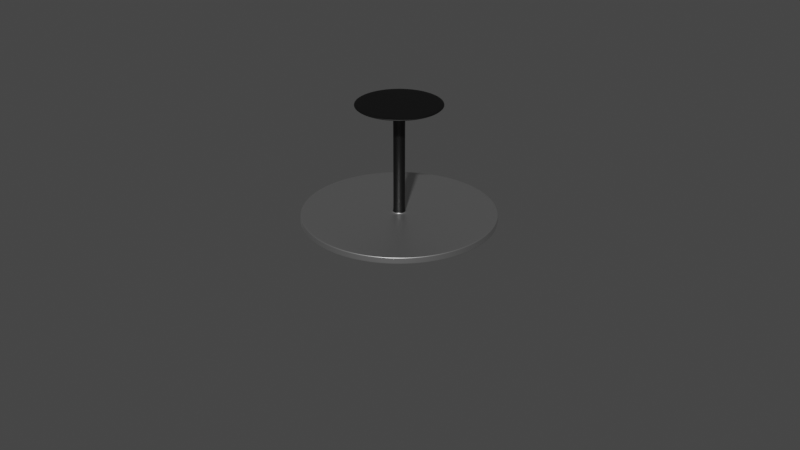 # Source: trophy_table.blend  (saved by Blender 2.80.75; exported with 4.5.12 LTS)
import bpy
from mathutils import Matrix  # noqa: F401  (used for matrix-valued properties, if any)

bpy.ops.wm.read_factory_settings(use_empty=True)
scene = bpy.context.scene
scene.name = 'Scene'

# ---- collections
col_collection = bpy.data.collections.new('Collection'); scene.collection.children.link(col_collection)

# ---- materials (node trees are filled in below, after node groups)
mat_metal = bpy.data.materials.new('metal')
mat_metal.use_transparent_shadow = False
mat_material_002 = bpy.data.materials.new('Material.002')
mat_material_002.use_transparent_shadow = False

# ---- material node trees
mat_metal.use_nodes = True; mat_metal.node_tree.nodes.clear()
_N = mat_metal.node_tree.nodes; _L = mat_metal.node_tree.links
n0 = _N.new('ShaderNodeOutputMaterial'); n0.name = 'Material Output'; n0.location = (300, 300)
n1 = _N.new('ShaderNodeBsdfPrincipled'); n1.name = 'Principled BSDF'; n1.location = (10, 300)
n1.distribution = 'GGX'
n1.subsurface_method = 'BURLEY'
n1.inputs[0].default_value = (0.5514, 0.5514, 0.5514, 1.0)
n1.inputs[1].default_value = 0.9364
n1.inputs[2].default_value = 0.4091
n1.inputs[3].default_value = 1.45
n1.inputs[27].default_value = (0.0, 0.0, 0.0, 1.0)
n1.inputs[28].default_value = 1.0
_L.new(n1.outputs[0], n0.inputs[0])
n0.is_active_output = True
mat_material_002.use_nodes = True; mat_material_002.node_tree.nodes.clear()
_N = mat_material_002.node_tree.nodes; _L = mat_material_002.node_tree.links
n0 = _N.new('ShaderNodeOutputMaterial'); n0.name = 'Material Output'; n0.location = (300, 300)
n1 = _N.new('ShaderNodeBsdfPrincipled'); n1.name = 'Principled BSDF'; n1.location = (10, 300)
n1.distribution = 'GGX'
n1.subsurface_method = 'BURLEY'
n1.inputs[0].default_value = (0.0, 0.0, 0.0, 1.0)
n1.inputs[3].default_value = 1.45
n1.inputs[27].default_value = (0.0, 0.0, 0.0, 1.0)
n1.inputs[28].default_value = 1.0
_L.new(n1.outputs[0], n0.inputs[0])
n0.is_active_output = True

# ---- world
world_world = bpy.data.worlds.new('World'); scene.world = world_world
world_world.use_nodes = True; world_world.node_tree.nodes.clear()
_N = world_world.node_tree.nodes; _L = world_world.node_tree.links
n0 = _N.new('ShaderNodeOutputWorld'); n0.name = 'World Output'; n0.location = (300, 300)
n1 = _N.new('ShaderNodeBackground'); n1.name = 'Background'; n1.location = (10, 300)
n1.inputs[0].default_value = (0.05088, 0.05088, 0.05088, 1.0)
_L.new(n1.outputs[0], n0.inputs[0])
n0.is_active_output = True
world_world.color = (0.05088, 0.05088, 0.05088)
world_world.use_sun_shadow = False
world_world.sun_shadow_jitter_overblur = 0.0

# ---- cameras
cam_camera = bpy.data.cameras.new('Camera')
cam_camera.clip_end = 100.0
cam_camera.ortho_scale = 7.314

# ---- meshes
me_circle = bpy.data.meshes.new('Circle')
me_circle.from_pydata([(6.501e-09, 0.983, 0.0), (-0.1918, 0.9641, 0.0), (-0.3762, 0.9082, 0.0), (-0.5461, 0.8173, 0.0), (-0.6951, 0.6951, 0.0), (-0.8173, 0.5461, 0.0), (-0.9082, 0.3762, 0.0), (-0.9641, 0.1918, 0.0), (-0.983, 7.288e-08, 0.0), (-0.9641, -0.1918, 0.0), (-0.9082, -0.3762, 0.0), (-0.8173, -0.5461, 0.0), (-0.6951, -0.6951, 0.0), (-0.5461, -0.8173, 0.0), (-0.3762, -0.9082, 0.0), (-0.1918, -0.9641, 0.0), (3.206e-07, -0.983, 0.0), (0.1918, -0.9641, 0.0), (0.3762, -0.9082, 0.0), (0.5461, -0.8173, 0.0), (0.6951, -0.6951, 0.0), (0.8173, -0.5461, 0.0), (0.9082, -0.3762, 0.0), (0.9641, -0.1918, 0.0), (0.983, 9.5e-07, 0.0), (0.9641, 0.1918, 0.0), (0.9081, 0.3762, 0.0), (0.8173, 0.5461, 0.0), (0.6951, 0.6951, 0.0), (0.5461, 0.8173, 0.0), (0.3762, 0.9082, 0.0), (0.1918, 0.9641, 0.0), (1.412e-07, 0.05872, 0.06756), (-0.01146, 0.05759, 0.06756), (-0.02247, 0.05425, 0.06756), (-0.03262, 0.04883, 0.06756), (-0.04152, 0.04152, 0.06756), (-0.04883, 0.03262, 0.06756), (-0.05425, 0.02247, 0.06756), (-0.05759, 0.01146, 0.06756), (-0.05872, -1.879e-08, 0.06756), (-0.05759, -0.01146, 0.06756), (-0.05425, -0.02247, 0.06756), (-0.04883, -0.03262, 0.06756), (-0.04152, -0.04152, 0.06756), (-0.03262, -0.04883, 0.06756), (-0.02247, -0.05425, 0.06756), (-0.01146, -0.05759, 0.06756), (-1.475e-09, -0.05872, 0.06756), (0.01146, -0.05759, 0.06756), (0.02247, -0.05425, 0.06756), (0.03262, -0.04883, 0.06756), (0.04152, -0.04152, 0.06756), (0.04883, -0.03262, 0.06756), (0.05425, -0.02247, 0.06756), (0.05759, -0.01146, 0.06756), (0.05872, 8.603e-08, 0.06756), (0.05759, 0.01146, 0.06756), (0.05425, 0.02247, 0.06756), (0.04883, 0.03262, 0.06756), (0.04152, 0.04152, 0.06756), (0.03262, 0.04883, 0.06756), (0.02247, 0.05425, 0.06756), (0.01146, 0.05759, 0.06756), (0.9808, -0.1951, 0.06084), (0.9239, -0.3827, 0.06084), (-0.9239, -0.3827, 0.06084), (-0.9808, -0.1951, 0.06084), (1.0, 9.656e-07, 0.06084), (-0.8315, -0.5556, 0.06084), (0.9808, 0.1951, 0.06084), (-0.7071, -0.7071, 0.06084), (0.9239, 0.3827, 0.06084), (-0.5556, -0.8315, 0.06084), (0.8315, 0.5556, 0.06084), (-0.3827, -0.9239, 0.06084), (-0.1951, 0.9808, 0.06084), (0.0, 1.0, 0.06084), (0.7071, 0.7071, 0.06084), (-0.1951, -0.9808, 0.06084), (-0.3827, 0.9239, 0.06084), (0.5556, 0.8315, 0.06084), (3.258e-07, -1.0, 0.06084), (-0.5556, 0.8315, 0.06084), (0.3827, 0.9239, 0.06084), (0.1951, -0.9808, 0.06084), (-0.7071, 0.7071, 0.06084), (0.1951, 0.9808, 0.06084), (0.3827, -0.9239, 0.06084), (-0.8315, 0.5556, 0.06084), (0.5556, -0.8315, 0.06084), (-0.9239, 0.3827, 0.06084), (0.7071, -0.7071, 0.06084), (-0.9808, 0.1951, 0.06084), (0.8315, -0.5556, 0.06084), (-1.0, 7.55e-08, 0.06084), (0.9239, -0.3827, 0.006387), (-0.9808, -0.1951, 0.006387), (0.0, 1.0, 0.006387), (0.9808, -0.1951, 0.006387), (-0.9239, -0.3827, 0.006387), (1.0, 9.656e-07, 0.006387), (-0.8315, -0.5556, 0.006387), (0.9808, 0.1951, 0.006387), (-0.7071, -0.7071, 0.006387), (0.9239, 0.3827, 0.006387), (-0.5556, -0.8315, 0.006387), (0.8315, 0.5556, 0.006387), (-0.3827, -0.9239, 0.006387), (-0.1951, 0.9808, 0.006387), (0.7071, 0.7071, 0.006387), (-0.1951, -0.9808, 0.006387), (-0.3827, 0.9239, 0.006387), (0.5556, 0.8315, 0.006387), (3.258e-07, -1.0, 0.006387), (-0.5556, 0.8315, 0.006387), (0.3827, 0.9239, 0.006387), (0.1951, -0.9808, 0.006387), (-0.7071, 0.7071, 0.006387), (0.1951, 0.9808, 0.006387), (0.3827, -0.9239, 0.006387), (-0.8315, 0.5556, 0.006387), (0.5556, -0.8315, 0.006387), (-0.9239, 0.3827, 0.006387), (0.7071, -0.7071, 0.006387), (-0.9808, 0.1951, 0.006387), (0.8315, -0.5556, 0.006387), (-1.0, 7.55e-08, 0.006387), (-0.1951, 0.9808, 0.06756), (0.0, 1.0, 0.06756), (-0.3827, 0.9239, 0.06756), (-0.5556, 0.8315, 0.06756), (-0.7071, 0.7071, 0.06756), (-0.8315, 0.5556, 0.06756), (-0.9239, 0.3827, 0.06756), (-0.9808, 0.1951, 0.06756), (-1.0, 7.55e-08, 0.06756), (-0.9808, -0.1951, 0.06756), (-0.9239, -0.3827, 0.06756), (-0.8315, -0.5556, 0.06756), (-0.7071, -0.7071, 0.06756), (-0.5556, -0.8315, 0.06756), (-0.3827, -0.9239, 0.06756), (-0.1951, -0.9808, 0.06756), (3.258e-07, -1.0, 0.06756), (0.1951, -0.9808, 0.06756), (0.3827, -0.9239, 0.06756), (0.5556, -0.8315, 0.06756), (0.7071, -0.7071, 0.06756), (0.8315, -0.5556, 0.06756), (0.9239, -0.3827, 0.06756), (0.9808, -0.1951, 0.06756), (1.0, 9.656e-07, 0.06756), (0.9808, 0.1951, 0.06756), (0.9239, 0.3827, 0.06756), (0.8315, 0.5556, 0.06756), (0.7071, 0.7071, 0.06756), (0.5556, 0.8315, 0.06756), (0.3827, 0.9239, 0.06756), (0.1951, 0.9808, 0.06756), (-0.1951, 0.9808, 0.0), (0.0, 1.0, 0.0), (-0.3827, 0.9239, 0.0), (-0.5556, 0.8315, 0.0), (-0.7071, 0.7071, 0.0), (-0.8315, 0.5556, 0.0), (-0.9239, 0.3827, 0.0), (-0.9808, 0.1951, 0.0), (-1.0, 7.55e-08, 0.0), (-0.9808, -0.1951, 0.0), (-0.9239, -0.3827, 0.0), (-0.8315, -0.5556, 0.0), (-0.7071, -0.7071, 0.0), (-0.5556, -0.8315, 0.0), (-0.3827, -0.9239, 0.0), (-0.1951, -0.9808, 0.0), (3.258e-07, -1.0, 0.0), (0.1951, -0.9808, 0.0), (0.3827, -0.9239, 0.0), (0.5556, -0.8315, 0.0), (0.7071, -0.7071, 0.0), (0.8315, -0.5556, 0.0), (0.9239, -0.3827, 0.0), (0.9808, -0.1951, 0.0), (1.0, 9.656e-07, 0.0), (0.9808, 0.1951, 0.0), (0.9239, 0.3827, 0.0), (0.8315, 0.5556, 0.0), (0.7071, 0.7071, 0.0), (0.5556, 0.8315, 0.0), (0.3827, 0.9239, 0.0), (0.1951, 0.9808, 0.0), (-0.1905, 0.9579, 0.06756), (8.921e-09, 0.9766, 0.06756), (-0.3737, 0.9023, 0.06756), (-0.5426, 0.812, 0.06756), (-0.6906, 0.6906, 0.06756), (-0.812, 0.5426, 0.06756), (-0.9023, 0.3737, 0.06756), (-0.9579, 0.1905, 0.06756), (-0.9766, 7.191e-08, 0.06756), (-0.9579, -0.1905, 0.06756), (-0.9023, -0.3737, 0.06756), (-0.812, -0.5426, 0.06756), (-0.6906, -0.6906, 0.06756), (-0.5426, -0.812, 0.06756), (-0.3737, -0.9023, 0.06756), (-0.1905, -0.9579, 0.06756), (3.187e-07, -0.9766, 0.06756), (0.1905, -0.9579, 0.06756), (0.3737, -0.9023, 0.06756), (0.5426, -0.812, 0.06756), (0.6906, -0.6906, 0.06756), (0.812, -0.5426, 0.06756), (0.9023, -0.3737, 0.06756), (0.9579, -0.1905, 0.06756), (0.9766, 9.441e-07, 0.06756), (0.9579, 0.1905, 0.06756), (0.9023, 0.3737, 0.06756), (0.812, 0.5426, 0.06756), (0.6906, 0.6906, 0.06756), (0.5426, 0.812, 0.06756), (0.3737, 0.9023, 0.06756), (0.1905, 0.9579, 0.06756), (8.116e-08, 0.05872, 1.195), (-0.01146, 0.05759, 1.195), (-0.02247, 0.05425, 1.195), (-0.03262, 0.04883, 1.195), (-0.04152, 0.04152, 1.195), (-0.04883, 0.03262, 1.195), (-0.05425, 0.02247, 1.195), (-0.05759, 0.01146, 1.195), (-0.05872, -1.879e-08, 1.195), (-0.05759, -0.01146, 1.195), (-0.05425, -0.02247, 1.195), (-0.04883, -0.03262, 1.195), (-0.04152, -0.04152, 1.195), (-0.03262, -0.04883, 1.195), (-0.02247, -0.05425, 1.195), (-0.01146, -0.05759, 1.195), (-6.149e-08, -0.05872, 1.195), (0.01146, -0.05759, 1.195), (0.02247, -0.05425, 1.195), (0.03262, -0.04883, 1.195), (0.04152, -0.04152, 1.195), (0.04883, -0.03262, 1.195), (0.05425, -0.02247, 1.195), (0.05759, -0.01146, 1.195), (0.05872, 8.603e-08, 1.195), (0.05759, 0.01146, 1.195), (0.05425, 0.02247, 1.195), (0.04883, 0.03262, 1.195), (0.04152, 0.04152, 1.195), (0.03262, 0.04883, 1.195), (0.02247, 0.05425, 1.195), (0.01146, 0.05759, 1.195), (0.05425, 0.02247, 0.1315), (0.05759, 0.01146, 0.1315), (-0.03262, -0.04883, 0.1315), (-0.04152, -0.04152, 0.1315), (0.04883, 0.03262, 0.1315), (-0.02247, -0.05425, 0.1315), (-0.01146, 0.05759, 0.1315), (1.378e-07, 0.05872, 0.1315), (0.04152, 0.04152, 0.1315), (-0.01146, -0.05759, 0.1315), (-0.02247, 0.05425, 0.1315), (0.03262, 0.04883, 0.1315), (-4.878e-09, -0.05872, 0.1315), (-0.03262, 0.04883, 0.1315), (0.02247, 0.05425, 0.1315), (0.01146, -0.05759, 0.1315), (-0.04152, 0.04152, 0.1315), (0.01146, 0.05759, 0.1315), (0.02247, -0.05425, 0.1315), (-0.04883, 0.03262, 0.1315), (0.03262, -0.04883, 0.1315), (-0.05425, 0.02247, 0.1315), (0.04152, -0.04152, 0.1315), (-0.05759, 0.01146, 0.1315), (0.04883, -0.03262, 0.1315), (-0.05872, -1.879e-08, 0.1315), (0.05425, -0.02247, 0.1315), (-0.05759, -0.01146, 0.1315), (0.05759, -0.01146, 0.1315), (-0.05425, -0.02247, 0.1315), (0.05872, 8.603e-08, 0.1315), (-0.04883, -0.03262, 0.1315), (-0.01789, 0.08994, 0.06756), (1.283e-07, 0.0917, 0.06756), (-0.03509, 0.08472, 0.06756), (-0.05095, 0.07625, 0.06756), (-0.06484, 0.06484, 0.06756), (-0.07625, 0.05095, 0.06756), (-0.08472, 0.03509, 0.06756), (-0.08994, 0.01789, 0.06756), (-0.0917, -1.348e-08, 0.06756), (-0.08994, -0.01789, 0.06756), (-0.08472, -0.03509, 0.06756), (-0.07625, -0.05095, 0.06756), (-0.06484, -0.06484, 0.06756), (-0.05095, -0.07625, 0.06756), (-0.03509, -0.08472, 0.06756), (-0.01789, -0.08994, 0.06756), (8.524e-09, -0.0917, 0.06756), (0.01789, -0.08994, 0.06756), (0.03509, -0.08472, 0.06756), (0.05095, -0.07625, 0.06756), (0.06484, -0.06484, 0.06756), (0.07625, -0.05095, 0.06756), (0.08472, -0.03509, 0.06756), (0.08994, -0.01789, 0.06756), (0.0917, 1.168e-07, 0.06756), (0.08994, 0.01789, 0.06756), (0.08472, 0.03509, 0.06756), (0.07625, 0.05095, 0.06756), (0.06484, 0.06484, 0.06756), (0.05095, 0.07625, 0.06756), (0.03509, 0.08472, 0.06756), (0.01789, 0.08994, 0.06756), (1.211e-06, 0.441, 1.195), (-0.08604, 0.4326, 1.195), (-0.1688, 0.4075, 1.195), (-0.245, 0.3667, 1.195), (-0.3119, 0.3119, 1.195), (-0.3667, 0.245, 1.195), (-0.4075, 0.1688, 1.195), (-0.4326, 0.08604, 1.195), (-0.441, -3.135e-07, 1.195), (-0.4326, -0.08604, 1.195), (-0.4075, -0.1688, 1.195), (-0.3667, -0.245, 1.195), (-0.3119, -0.3119, 1.195), (-0.245, -0.3667, 1.195), (-0.1688, -0.4075, 1.195), (-0.08604, -0.4326, 1.195), (1.398e-07, -0.441, 1.195), (0.08604, -0.4326, 1.195), (0.1688, -0.4075, 1.195), (0.245, -0.3667, 1.195), (0.3119, -0.3119, 1.195), (0.3667, -0.245, 1.195), (0.4075, -0.1688, 1.195), (0.4326, -0.08604, 1.195), (0.441, 4.738e-07, 1.195), (0.4326, 0.08604, 1.195), (0.4075, 0.1688, 1.195), (0.3667, 0.245, 1.195), (0.3119, 0.3119, 1.195), (0.245, 0.3667, 1.195), (0.1688, 0.4075, 1.195), (0.08604, 0.4326, 1.195), (0.05425, 0.02247, 1.083), (-0.03262, -0.04883, 1.083), (0.04883, 0.03262, 1.083), (-0.02247, -0.05425, 1.083), (-0.01146, 0.05759, 1.083), (0.04152, 0.04152, 1.083), (-0.01146, -0.05759, 1.083), (-0.02247, 0.05425, 1.083), (0.03262, 0.04883, 1.083), (-5.556e-08, -0.05872, 1.083), (-0.03262, 0.04883, 1.083), (0.02247, 0.05425, 1.083), (0.01146, -0.05759, 1.083), (-0.04152, 0.04152, 1.083), (0.01146, 0.05759, 1.083), (0.02247, -0.05425, 1.083), (-0.04883, 0.03262, 1.083), (0.03262, -0.04883, 1.083), (-0.05425, 0.02247, 1.083), (0.04152, -0.04152, 1.083), (-0.05759, 0.01146, 1.083), (0.04883, -0.03262, 1.083), (-0.05872, -1.879e-08, 1.083), (0.05425, -0.02247, 1.083), (-0.05759, -0.01146, 1.083), (0.05759, -0.01146, 1.083), (-0.05425, -0.02247, 1.083), (0.05872, 8.603e-08, 1.083), (-0.04883, -0.03262, 1.083), (0.05759, 0.01146, 1.083), (-0.04152, -0.04152, 1.083), (8.708e-08, 0.05872, 1.083), (1.276e-06, 0.4178, 1.222), (-0.0815, 0.4097, 1.222), (-0.1599, 0.386, 1.222), (-0.2321, 0.3474, 1.222), (-0.2954, 0.2954, 1.222), (-0.3474, 0.2321, 1.222), (-0.386, 0.1599, 1.222), (-0.4097, 0.0815, 1.222), (-0.4178, -2.781e-07, 1.222), (-0.4097, -0.0815, 1.222), (-0.386, -0.1599, 1.222), (-0.3474, -0.2321, 1.222), (-0.2954, -0.2954, 1.222), (-0.2321, -0.3474, 1.222), (-0.1599, -0.386, 1.222), (-0.0815, -0.4097, 1.222), (7.14e-08, -0.4178, 1.222), (0.0815, -0.4097, 1.222), (0.1599, -0.386, 1.222), (0.2321, -0.3474, 1.222), (0.2954, -0.2954, 1.222), (0.3474, -0.2321, 1.222), (0.386, -0.1599, 1.222), (0.4097, -0.0815, 1.222), (0.4178, 4.049e-07, 1.222), (0.4097, 0.0815, 1.222), (0.386, 0.1599, 1.222), (0.3474, 0.2321, 1.222), (0.2954, 0.2954, 1.222), (0.2321, 0.3474, 1.222), (0.1599, 0.386, 1.222), (0.0815, 0.4097, 1.222), (-0.08604, 0.4326, 1.222), (1.212e-06, 0.441, 1.222), (-0.1688, 0.4075, 1.222), (-0.245, 0.3667, 1.222), (-0.3119, 0.3119, 1.222), (-0.3667, 0.245, 1.222), (-0.4075, 0.1688, 1.222), (-0.4326, 0.08604, 1.222), (-0.441, -3.135e-07, 1.222), (-0.4326, -0.08604, 1.222), (-0.4075, -0.1688, 1.222), (-0.3667, -0.245, 1.222), (-0.3119, -0.3119, 1.222), (-0.245, -0.3667, 1.222), (-0.1688, -0.4075, 1.222), (-0.08604, -0.4326, 1.222), (1.408e-07, -0.441, 1.222), (0.08604, -0.4326, 1.222), (0.1688, -0.4075, 1.222), (0.245, -0.3667, 1.222), (0.3119, -0.3119, 1.222), (0.3667, -0.245, 1.222), (0.4075, -0.1688, 1.222), (0.4326, -0.08604, 1.222), (0.441, 4.738e-07, 1.222), (0.4326, 0.08604, 1.222), (0.4075, 0.1688, 1.222), (0.3667, 0.245, 1.222), (0.3119, 0.3119, 1.222), (0.245, 0.3667, 1.222), (0.1688, 0.4075, 1.222), (0.08604, 0.4326, 1.222)], [], [(1, 0, 31, 30, 29, 28, 27, 26, 25, 24, 23, 22, 21, 20, 19, 18, 17, 16, 15, 14, 13, 12, 11, 10, 9, 8, 7, 6, 5, 4, 3, 2), (381, 352, 250, 249), (65, 64, 151, 150), (67, 66, 138, 137), (64, 68, 152, 151), (66, 69, 139, 138), (68, 70, 153, 152), (69, 71, 140, 139), (70, 72, 154, 153), (71, 73, 141, 140), (72, 74, 155, 154), (73, 75, 142, 141), (77, 76, 128, 129), (74, 78, 156, 155), (75, 79, 143, 142), (76, 80, 130, 128), (78, 81, 157, 156), (79, 82, 144, 143), (80, 83, 131, 130), (81, 84, 158, 157), (82, 85, 145, 144), (83, 86, 132, 131), (84, 87, 159, 158), (85, 88, 146, 145), (86, 89, 133, 132), (87, 77, 129, 159), (88, 90, 147, 146), (89, 91, 134, 133), (90, 92, 148, 147), (91, 93, 135, 134), (92, 94, 149, 148), (93, 95, 136, 135), (94, 65, 150, 149), (95, 67, 137, 136), (127, 97, 67, 95), (126, 96, 65, 94), (125, 127, 95, 93), (124, 126, 94, 92), (123, 125, 93, 91), (122, 124, 92, 90), (121, 123, 91, 89), (120, 122, 90, 88), (119, 98, 77, 87), (118, 121, 89, 86), (117, 120, 88, 85), (116, 119, 87, 84), (115, 118, 86, 83), (114, 117, 85, 82), (113, 116, 84, 81), (112, 115, 83, 80), (111, 114, 82, 79), (110, 113, 81, 78), (109, 112, 80, 76), (108, 111, 79, 75), (107, 110, 78, 74), (98, 109, 76, 77), (106, 108, 75, 73), (105, 107, 74, 72), (104, 106, 73, 71), (103, 105, 72, 70), (102, 104, 71, 69), (101, 103, 70, 68), (100, 102, 69, 66), (99, 101, 68, 64), (97, 100, 66, 67), (96, 99, 64, 65), (182, 183, 99, 96), (169, 170, 100, 97), (183, 184, 101, 99), (170, 171, 102, 100), (184, 185, 103, 101), (171, 172, 104, 102), (185, 186, 105, 103), (172, 173, 106, 104), (186, 187, 107, 105), (173, 174, 108, 106), (161, 160, 109, 98), (187, 188, 110, 107), (174, 175, 111, 108), (160, 162, 112, 109), (188, 189, 113, 110), (175, 176, 114, 111), (162, 163, 115, 112), (189, 190, 116, 113), (176, 177, 117, 114), (163, 164, 118, 115), (190, 191, 119, 116), (177, 178, 120, 117), (164, 165, 121, 118), (191, 161, 98, 119), (178, 179, 122, 120), (165, 166, 123, 121), (179, 180, 124, 122), (166, 167, 125, 123), (180, 181, 126, 124), (167, 168, 127, 125), (181, 182, 96, 126), (168, 169, 97, 127), (192, 193, 129, 128), (194, 192, 128, 130), (195, 194, 130, 131), (196, 195, 131, 132), (197, 196, 132, 133), (198, 197, 133, 134), (199, 198, 134, 135), (200, 199, 135, 136), (201, 200, 136, 137), (202, 201, 137, 138), (203, 202, 138, 139), (204, 203, 139, 140), (205, 204, 140, 141), (206, 205, 141, 142), (207, 206, 142, 143), (208, 207, 143, 144), (209, 208, 144, 145), (210, 209, 145, 146), (211, 210, 146, 147), (212, 211, 147, 148), (213, 212, 148, 149), (214, 213, 149, 150), (215, 214, 150, 151), (216, 215, 151, 152), (217, 216, 152, 153), (218, 217, 153, 154), (219, 218, 154, 155), (220, 219, 155, 156), (221, 220, 156, 157), (222, 221, 157, 158), (223, 222, 158, 159), (193, 223, 159, 129), (0, 1, 160, 161), (1, 2, 162, 160), (2, 3, 163, 162), (3, 4, 164, 163), (4, 5, 165, 164), (5, 6, 166, 165), (6, 7, 167, 166), (7, 8, 168, 167), (8, 9, 169, 168), (9, 10, 170, 169), (10, 11, 171, 170), (11, 12, 172, 171), (12, 13, 173, 172), (13, 14, 174, 173), (14, 15, 175, 174), (15, 16, 176, 175), (16, 17, 177, 176), (17, 18, 178, 177), (18, 19, 179, 178), (19, 20, 180, 179), (20, 21, 181, 180), (21, 22, 182, 181), (22, 23, 183, 182), (23, 24, 184, 183), (24, 25, 185, 184), (25, 26, 186, 185), (26, 27, 187, 186), (27, 28, 188, 187), (28, 29, 189, 188), (29, 30, 190, 189), (30, 31, 191, 190), (31, 0, 161, 191), (288, 289, 193, 192), (290, 288, 192, 194), (291, 290, 194, 195), (292, 291, 195, 196), (293, 292, 196, 197), (294, 293, 197, 198), (295, 294, 198, 199), (296, 295, 199, 200), (297, 296, 200, 201), (298, 297, 201, 202), (299, 298, 202, 203), (300, 299, 203, 204), (301, 300, 204, 205), (302, 301, 205, 206), (303, 302, 206, 207), (304, 303, 207, 208), (305, 304, 208, 209), (306, 305, 209, 210), (307, 306, 210, 211), (308, 307, 211, 212), (309, 308, 212, 213), (310, 309, 213, 214), (311, 310, 214, 215), (312, 311, 215, 216), (313, 312, 216, 217), (314, 313, 217, 218), (315, 314, 218, 219), (316, 315, 219, 220), (317, 316, 220, 221), (318, 317, 221, 222), (319, 318, 222, 223), (289, 319, 223, 193), (250, 251, 347, 346), (382, 353, 237, 236), (352, 354, 251, 250), (353, 355, 238, 237), (383, 356, 225, 224), (354, 357, 252, 251), (355, 358, 239, 238), (356, 359, 226, 225), (357, 360, 253, 252), (358, 361, 240, 239), (359, 362, 227, 226), (360, 363, 254, 253), (361, 364, 241, 240), (362, 365, 228, 227), (363, 366, 255, 254), (364, 367, 242, 241), (365, 368, 229, 228), (366, 383, 224, 255), (367, 369, 243, 242), (368, 370, 230, 229), (369, 371, 244, 243), (370, 372, 231, 230), (371, 373, 245, 244), (372, 374, 232, 231), (373, 375, 246, 245), (374, 376, 233, 232), (375, 377, 247, 246), (376, 378, 234, 233), (377, 379, 248, 247), (378, 380, 235, 234), (379, 381, 249, 248), (380, 382, 236, 235), (43, 44, 259, 287), (56, 57, 257, 286), (42, 43, 287, 285), (55, 56, 286, 284), (41, 42, 285, 283), (54, 55, 284, 282), (40, 41, 283, 281), (53, 54, 282, 280), (39, 40, 281, 279), (52, 53, 280, 278), (38, 39, 279, 277), (51, 52, 278, 276), (37, 38, 277, 275), (50, 51, 276, 274), (63, 32, 263, 273), (36, 37, 275, 272), (49, 50, 274, 271), (62, 63, 273, 270), (35, 36, 272, 269), (48, 49, 271, 268), (61, 62, 270, 267), (34, 35, 269, 266), (47, 48, 268, 265), (60, 61, 267, 264), (33, 34, 266, 262), (46, 47, 265, 261), (59, 60, 264, 260), (32, 33, 262, 263), (45, 46, 261, 258), (58, 59, 260, 256), (44, 45, 258, 259), (57, 58, 256, 257), (32, 63, 319, 289), (63, 62, 318, 319), (62, 61, 317, 318), (61, 60, 316, 317), (60, 59, 315, 316), (59, 58, 314, 315), (58, 57, 313, 314), (57, 56, 312, 313), (56, 55, 311, 312), (55, 54, 310, 311), (54, 53, 309, 310), (53, 52, 308, 309), (52, 51, 307, 308), (51, 50, 306, 307), (50, 49, 305, 306), (49, 48, 304, 305), (48, 47, 303, 304), (47, 46, 302, 303), (46, 45, 301, 302), (45, 44, 300, 301), (44, 43, 299, 300), (43, 42, 298, 299), (42, 41, 297, 298), (41, 40, 296, 297), (40, 39, 295, 296), (39, 38, 294, 295), (38, 37, 293, 294), (37, 36, 292, 293), (36, 35, 291, 292), (35, 34, 290, 291), (34, 33, 288, 290), (33, 32, 289, 288), (335, 336, 432, 431), (237, 238, 334, 333), (224, 225, 321, 320), (251, 252, 348, 347), (238, 239, 335, 334), (225, 226, 322, 321), (252, 253, 349, 348), (239, 240, 336, 335), (226, 227, 323, 322), (253, 254, 350, 349), (240, 241, 337, 336), (227, 228, 324, 323), (254, 255, 351, 350), (241, 242, 338, 337), (228, 229, 325, 324), (255, 224, 320, 351), (242, 243, 339, 338), (229, 230, 326, 325), (243, 244, 340, 339), (230, 231, 327, 326), (244, 245, 341, 340), (231, 232, 328, 327), (245, 246, 342, 341), (232, 233, 329, 328), (246, 247, 343, 342), (233, 234, 330, 329), (247, 248, 344, 343), (234, 235, 331, 330), (248, 249, 345, 344), (235, 236, 332, 331), (249, 250, 346, 345), (236, 237, 333, 332), (287, 259, 382, 380), (286, 257, 381, 379), (285, 287, 380, 378), (284, 286, 379, 377), (283, 285, 378, 376), (282, 284, 377, 375), (281, 283, 376, 374), (280, 282, 375, 373), (279, 281, 374, 372), (278, 280, 373, 371), (277, 279, 372, 370), (276, 278, 371, 369), (275, 277, 370, 368), (274, 276, 369, 367), (273, 263, 383, 366), (272, 275, 368, 365), (271, 274, 367, 364), (270, 273, 366, 363), (269, 272, 365, 362), (268, 271, 364, 361), (267, 270, 363, 360), (266, 269, 362, 359), (265, 268, 361, 358), (264, 267, 360, 357), (262, 266, 359, 356), (261, 265, 358, 355), (260, 264, 357, 354), (263, 262, 356, 383), (258, 261, 355, 353), (256, 260, 354, 352), (259, 258, 353, 382), (257, 256, 352, 381), (385, 386, 387, 388, 389, 390, 391, 392, 393, 394, 395, 396, 397, 398, 399, 400, 401, 402, 403, 404, 405, 406, 407, 408, 409, 410, 411, 412, 413, 414, 415, 384), (322, 323, 419, 418), (349, 350, 446, 445), (336, 337, 433, 432), (323, 324, 420, 419), (350, 351, 447, 446), (337, 338, 434, 433), (324, 325, 421, 420), (351, 320, 417, 447), (338, 339, 435, 434), (325, 326, 422, 421), (339, 340, 436, 435), (326, 327, 423, 422), (340, 341, 437, 436), (327, 328, 424, 423), (341, 342, 438, 437), (328, 329, 425, 424), (342, 343, 439, 438), (329, 330, 426, 425), (343, 344, 440, 439), (330, 331, 427, 426), (344, 345, 441, 440), (331, 332, 428, 427), (345, 346, 442, 441), (332, 333, 429, 428), (346, 347, 443, 442), (333, 334, 430, 429), (320, 321, 416, 417), (347, 348, 444, 443), (334, 335, 431, 430), (321, 322, 418, 416), (348, 349, 445, 444), (385, 384, 417, 416), (386, 385, 416, 418), (387, 386, 418, 419), (388, 387, 419, 420), (389, 388, 420, 421), (390, 389, 421, 422), (391, 390, 422, 423), (392, 391, 423, 424), (393, 392, 424, 425), (394, 393, 425, 426), (395, 394, 426, 427), (396, 395, 427, 428), (397, 396, 428, 429), (398, 397, 429, 430), (399, 398, 430, 431), (400, 399, 431, 432), (401, 400, 432, 433), (402, 401, 433, 434), (403, 402, 434, 435), (404, 403, 435, 436), (405, 404, 436, 437), (406, 405, 437, 438), (407, 406, 438, 439), (408, 407, 439, 440), (409, 408, 440, 441), (410, 409, 441, 442), (411, 410, 442, 443), (412, 411, 443, 444), (413, 412, 444, 445), (414, 413, 445, 446), (415, 414, 446, 447), (384, 415, 447, 417)])
me_circle.polygons.foreach_set('use_smooth', [True] * 418)
me_circle.polygons.foreach_set('material_index', [0, 1, 0, 0, 0, 0, 0, 0, 0, 0, 0, 0, 0, 0, 0, 0, 0, 0, 0, 0, 0, 0, 0, 0, 0, 0, 0, 0, 0, 0, 0, 0, 0, 0, 0, 0, 0, 0, 0, 0, 0, 0, 0, 0, 0, 0, 0, 0, 0, 0, 0, 0, 0, 0, 0, 0, 0, 0, 0, 0, 0, 0, 0, 0, 0, 0, 0, 0, 0, 0, 0, 0, 0, 0, 0, 0, 0, 0, 0, 0, 0, 0, 0, 0, 0, 0, 0, 0, 0, 0, 0, 0, 0, 0, 0, 0, 0, 0, 0, 0, 0, 0, 0, 0, 0, 0, 0, 0, 0, 0, 0, 0, 0, 0, 0, 0, 0, 0, 0, 0, 0, 0, 0, 0, 0, 0, 0, 0, 0, 0, 0, 0, 0, 0, 0, 0, 0, 0, 0, 0, 0, 0, 0, 0, 0, 0, 0, 0, 0, 0, 0, 0, 0, 0, 0, 0, 0, 0, 0, 0, 0, 0, 0, 0, 0, 0, 0, 0, 0, 0, 0, 0, 0, 0, 0, 0, 0, 0, 0, 0, 0, 0, 0, 0, 0, 0, 0, 0, 0, 0, 0, 0, 0, 0, 1, 1, 1, 1, 1, 1, 1, 1, 1, 1, 1, 1, 1, 1, 1, 1, 1, 1, 1, 1, 1, 1, 1, 1, 1, 1, 1, 1, 1, 1, 1, 1, 1, 1, 1, 1, 1, 1, 1, 1, 1, 1, 1, 1, 1, 1, 1, 1, 1, 1, 1, 1, 1, 1, 1, 1, 1, 1, 1, 1, 1, 1, 1, 1, 0, 0, 0, 0, 0, 0, 0, 0, 0, 0, 0, 0, 0, 0, 0, 0, 0, 0, 0, 0, 0, 0, 0, 0, 0, 0, 0, 0, 0, 0, 0, 0, 1, 1, 1, 1, 1, 1, 1, 1, 1, 1, 1, 1, 1, 1, 1, 1, 1, 1, 1, 1, 1, 1, 1, 1, 1, 1, 1, 1, 1, 1, 1, 1, 1, 1, 1, 1, 1, 1, 1, 1, 1, 1, 1, 1, 1, 1, 1, 1, 1, 1, 1, 1, 1, 1, 1, 1, 1, 1, 1, 1, 1, 1, 1, 1, 1, 1, 1, 1, 1, 1, 1, 1, 1, 1, 1, 1, 1, 1, 1, 1, 1, 1, 1, 1, 1, 1, 1, 1, 1, 1, 1, 1, 1, 1, 1, 1, 1, 1, 1, 1, 1, 1, 1, 1, 1, 1, 1, 1, 1, 1, 1, 1, 1, 1, 1, 1, 1, 1, 1, 1, 1, 1, 1, 1, 1, 1, 1, 1])
_uv = me_circle.uv_layers.new(name='UVMap')
_uv.uv.foreach_set('vector', [0.0, 0.0, 0.0, 0.0, 0.0, 0.0, 0.0, 0.0, 0.0, 0.0, 0.0, 0.0, 0.0, 0.0, 0.0, 0.0, 0.0, 0.0, 0.0, 0.0, 0.0, 0.0, 0.0, 0.0, 0.0, 0.0, 0.0, 0.0, 0.0, 0.0, 0.0, 0.0, 0.0, 0.0, 0.0, 0.0, 0.0, 0.0, 0.0, 0.0, 0.0, 0.0, 0.0, 0.0, 0.0, 0.0, 0.0, 0.0, 0.0, 0.0, 0.0, 0.0, 0.0, 0.0, 0.0, 0.0, 0.0, 0.0, 0.0, 0.0, 0.0, 0.0, 0.0, 0.0, 0.0, 0.0, 0.0, 0.0, 0.0, 0.0, 0.0, 0.0, 0.0, 0.0, 0.0, 0.0, 0.0, 0.0, 0.0, 0.0, 0.0, 0.0, 0.0, 0.0, 0.0, 0.0, 0.0, 0.0, 0.0, 0.0, 0.0, 0.0, 0.0, 0.0, 0.0, 0.0, 0.0, 0.0, 0.0, 0.0, 0.0, 0.0, 0.0, 0.0, 0.0, 0.0, 0.0, 0.0, 0.0, 0.0, 0.0, 0.0, 0.0, 0.0, 0.0, 0.0, 0.0, 0.0, 0.0, 0.0, 0.0, 0.0, 0.0, 0.0, 0.0, 0.0, 0.0, 0.0, 0.0, 0.0, 0.0, 0.0, 0.0, 0.0, 0.0, 0.0, 0.0, 0.0, 0.0, 0.0, 0.0, 0.0, 0.0, 0.0, 0.0, 0.0, 0.0, 0.0, 0.0, 0.0, 0.0, 0.0, 0.0, 0.0, 0.0, 0.0, 0.0, 0.0, 0.0, 0.0, 0.0, 0.0, 0.0, 0.0, 0.0, 0.0, 0.0, 0.0, 0.0, 0.0, 0.0, 0.0, 0.0, 0.0, 0.0, 0.0, 0.0, 0.0, 0.0, 0.0, 0.0, 0.0, 0.0, 0.0, 0.0, 0.0, 0.0, 0.0, 0.0, 0.0, 0.0, 0.0, 0.0, 0.0, 0.0, 0.0, 0.0, 0.0, 0.0, 0.0, 0.0, 0.0, 0.0, 0.0, 0.0, 0.0, 0.0, 0.0, 0.0, 0.0, 0.0, 0.0, 0.0, 0.0, 0.0, 0.0, 0.0, 0.0, 0.0, 0.0, 0.0, 0.0, 0.0, 0.0, 0.0, 0.0, 0.0, 0.0, 0.0, 0.0, 0.0, 0.0, 0.0, 0.0, 0.0, 0.0, 0.0, 0.0, 0.0, 0.0, 0.0, 0.0, 0.0, 0.0, 0.0, 0.0, 0.0, 0.0, 0.0, 0.0, 0.0, 0.0, 0.0, 0.0, 0.0, 0.0, 0.0, 0.0, 0.0, 0.0, 0.0, 0.0, 0.0, 0.0, 0.0, 0.0, 0.0, 0.0, 0.0, 0.0, 0.0, 0.0, 0.0, 0.0, 0.0, 0.0, 0.0, 0.0, 0.0, 0.0, 0.0, 0.0, 0.0, 0.0, 0.0, 0.0, 0.0, 0.0, 0.0, 0.0, 0.0, 0.0, 0.0, 0.0, 0.0, 0.0, 0.0, 0.0, 0.0, 0.0, 0.0, 0.0, 0.0, 0.0, 0.0, 0.0, 0.0, 0.0, 0.0, 0.0, 0.0, 0.0, 0.0, 0.0, 0.0, 0.0, 0.0, 0.0, 0.0, 0.0, 0.0, 0.0, 0.0, 0.0, 0.0, 0.0, 0.0, 0.0, 0.0, 0.0, 0.0, 0.0, 0.0, 0.0, 0.0, 0.0, 0.0, 0.0, 0.0, 0.0, 0.0, 0.0, 0.0, 0.0, 0.0, 0.0, 0.0, 0.0, 0.0, 0.0, 0.0, 0.0, 0.0, 0.0, 0.0, 0.0, 0.0, 0.0, 0.0, 0.0, 0.0, 0.0, 0.0, 0.0, 0.0, 0.0, 0.0, 0.0, 0.0, 0.0, 0.0, 0.0, 0.0, 0.0, 0.0, 0.0, 0.0, 0.0, 0.0, 0.0, 0.0, 0.0, 0.0, 0.0, 0.0, 0.0, 0.0, 0.0, 0.0, 0.0, 0.0, 0.0, 0.0, 0.0, 0.0, 0.0, 0.0, 0.0, 0.0, 0.0, 0.0, 0.0, 0.0, 0.0, 0.0, 0.0, 0.0, 0.0, 0.0, 0.0, 0.0, 0.0, 0.0, 0.0, 0.0, 0.0, 0.0, 0.0, 0.0, 0.0, 0.0, 0.0, 0.0, 0.0, 0.0, 0.0, 0.0, 0.0, 0.0, 0.0, 0.0, 0.0, 0.0, 0.0, 0.0, 0.0, 0.0, 0.0, 0.0, 0.0, 0.0, 0.0, 0.0, 0.0, 0.0, 0.0, 0.0, 0.0, 0.0, 0.0, 0.0, 0.0, 0.0, 0.0, 0.0, 0.0, 0.0, 0.0, 0.0, 0.0, 0.0, 0.0, 0.0, 0.0, 0.0, 0.0, 0.0, 0.0, 0.0, 0.0, 0.0, 0.0, 0.0, 0.0, 0.0, 0.0, 0.0, 0.0, 0.0, 0.0, 0.0, 0.0, 0.0, 0.0, 0.0, 0.0, 0.0, 0.0, 0.0, 0.0, 0.0, 0.0, 0.0, 0.0, 0.0, 0.0, 0.0, 0.0, 0.0, 0.0, 0.0, 0.0, 0.0, 0.0, 0.0, 0.0, 0.0, 0.0, 0.0, 0.0, 0.0, 0.0, 0.0, 0.0, 0.0, 0.0, 0.0, 0.0, 0.0, 0.0, 0.0, 0.0, 0.0, 0.0, 0.0, 0.0, 0.0, 0.0, 0.0, 0.0, 0.0, 0.0, 0.0, 0.0, 0.0, 0.0, 0.0, 0.0, 0.0, 0.0, 0.0, 0.0, 0.0, 0.0, 0.0, 0.0, 0.0, 0.0, 0.0, 0.0, 0.0, 0.0, 0.0, 0.0, 0.0, 0.0, 0.0, 0.0, 0.0, 0.0, 0.0, 0.0, 0.0, 0.0, 0.0, 0.0, 0.0, 0.0, 0.0, 0.0, 0.0, 0.0, 0.0, 0.0, 0.0, 0.0, 0.0, 0.0, 0.0, 0.0, 0.0, 0.0, 0.0, 0.0, 0.0, 0.0, 0.0, 0.0, 0.0, 0.0, 0.0, 0.0, 0.0, 0.0, 0.0, 0.0, 0.0, 0.0, 0.0, 0.0, 0.0, 0.0, 0.0, 0.0, 0.0, 0.0, 0.0, 0.0, 0.0, 0.0, 0.0, 0.0, 0.0, 0.0, 0.0, 0.0, 0.0, 0.0, 0.0, 0.0, 0.0, 0.0, 0.0, 0.0, 0.0, 0.0, 0.0, 0.0, 0.0, 0.0, 0.0, 0.0, 0.0, 0.0, 0.0, 0.0, 0.0, 0.0, 0.0, 0.0, 0.0, 0.0, 0.0, 0.0, 0.0, 0.0, 0.0, 0.0, 0.0, 0.0, 0.0, 0.0, 0.0, 0.0, 0.0, 0.0, 0.0, 0.0, 0.0, 0.0, 0.0, 0.0, 0.0, 0.0, 0.0, 0.0, 0.0, 0.0, 0.0, 0.0, 0.0, 0.0, 0.0, 0.0, 0.0, 0.0, 0.0, 0.0, 0.0, 0.0, 0.0, 0.0, 0.0, 0.0, 0.0, 0.0, 0.0, 0.0, 0.0, 0.0, 0.0, 0.0, 0.0, 0.0, 0.0, 0.0, 0.0, 0.0, 0.0, 0.0, 0.0, 0.0, 0.0, 0.0, 0.0, 0.0, 0.0, 0.0, 0.0, 0.0, 0.0, 0.0, 0.0, 0.0, 0.0, 0.0, 0.0, 0.0, 0.0, 0.0, 0.0, 0.0, 0.0, 0.0, 0.0, 0.0, 0.0, 0.0, 0.0, 0.0, 0.0, 0.0, 0.0, 0.0, 0.0, 0.0, 0.0, 0.0, 0.0, 0.0, 0.0, 0.0, 0.0, 0.0, 0.0, 0.0, 0.0, 0.0, 0.0, 0.0, 0.0, 0.0, 0.0, 0.0, 0.0, 0.0, 0.0, 0.0, 0.0, 0.0, 0.0, 0.0, 0.0, 0.0, 0.0, 0.0, 0.0, 0.0, 0.0, 0.0, 0.0, 0.0, 0.0, 0.0, 0.0, 0.0, 0.0, 0.0, 0.0, 0.0, 0.0, 0.0, 0.0, 0.0, 0.0, 0.0, 0.0, 0.0, 0.0, 0.0, 0.0, 0.0, 0.0, 0.0, 0.0, 0.0, 0.0, 0.0, 0.0, 0.0, 0.0, 0.0, 0.0, 0.0, 0.0, 0.0, 0.0, 0.0, 0.0, 0.0, 0.0, 0.0, 0.0, 0.0, 0.0, 0.0, 0.0, 0.0, 0.0, 0.0, 0.0, 0.0, 0.0, 0.0, 0.0, 0.0, 0.0, 0.0, 0.0, 0.0, 0.0, 0.0, 0.0, 0.0, 0.0, 0.0, 0.0, 0.0, 0.0, 0.0, 0.0, 0.0, 0.0, 0.0, 0.0, 0.0, 0.0, 0.0, 0.0, 0.0, 0.0, 0.0, 0.0, 0.0, 0.0, 0.0, 0.0, 0.0, 0.0, 0.0, 0.0, 0.0, 0.0, 0.0, 0.0, 0.0, 0.0, 0.0, 0.0, 0.0, 0.0, 0.0, 0.0, 0.0, 0.0, 0.0, 0.0, 0.0, 0.0, 0.0, 0.0, 0.0, 0.0, 0.0, 0.0, 0.0, 0.0, 0.0, 0.0, 0.0, 0.0, 0.0, 0.0, 0.0, 0.0, 0.0, 0.0, 0.0, 0.0, 0.0, 0.0, 0.0, 0.0, 0.0, 0.0, 0.0, 0.0, 0.0, 0.0, 0.0, 0.0, 0.0, 0.0, 0.0, 0.0, 0.0, 0.0, 0.0, 0.0, 0.0, 0.0, 0.0, 0.0, 0.0, 0.0, 0.0, 0.0, 0.0, 0.0, 0.0, 0.0, 0.0, 0.0, 0.0, 0.0, 0.0, 0.0, 0.0, 0.0, 0.0, 0.0, 0.0, 0.0, 0.0, 0.0, 0.0, 0.0, 0.0, 0.0, 0.0, 0.0, 0.0, 0.0, 0.0, 0.0, 0.0, 0.0, 0.0, 0.0, 0.0, 0.0, 0.0, 0.0, 0.0, 0.0, 0.0, 0.0, 0.0, 0.0, 0.0, 0.0, 0.0, 0.0, 0.0, 0.0, 0.0, 0.0, 0.0, 0.0, 0.0, 0.0, 0.0, 0.0, 0.0, 0.0, 0.0, 0.0, 0.0, 0.0, 0.0, 0.0, 0.0, 0.0, 0.0, 0.0, 0.0, 0.0, 0.0, 0.0, 0.0, 0.0, 0.0, 0.0, 0.0, 0.0, 0.0, 0.0, 0.0, 0.0, 0.0, 0.0, 0.0, 0.0, 0.0, 0.0, 0.0, 0.0, 0.0, 0.0, 0.0, 0.0, 0.0, 0.0, 0.0, 0.0, 0.0, 0.0, 0.0, 0.0, 0.0, 0.0, 0.0, 0.0, 0.0, 0.0, 0.0, 0.0, 0.0, 0.0, 0.0, 0.0, 0.0, 0.0, 0.0, 0.0, 0.0, 0.0, 0.0, 0.0, 0.0, 0.0, 0.0, 0.0, 0.0, 0.0, 0.0, 0.0, 0.0, 0.0, 0.0, 0.0, 0.0, 0.0, 0.0, 0.0, 0.0, 0.0, 0.0, 0.0, 0.0, 0.0, 0.0, 0.0, 0.0, 0.0, 0.0, 0.0, 0.0, 0.0, 0.0, 0.0, 0.0, 0.0, 0.0, 0.0, 0.0, 0.0, 0.0, 0.0, 0.0, 0.0, 0.0, 0.0, 0.0, 0.0, 0.0, 0.0, 0.0, 0.0, 0.0, 0.0, 0.0, 0.0, 0.0, 0.0, 0.0, 0.0, 0.0, 0.0, 0.0, 0.0, 0.0, 0.0, 0.0, 0.0, 0.0, 0.0, 0.0, 0.0, 0.0, 0.0, 0.0, 0.0, 0.0, 0.0, 0.0, 0.0, 0.0, 0.0, 0.0, 0.0, 0.0, 0.0, 0.0, 0.0, 0.0, 0.0, 0.0, 0.0, 0.0, 0.0, 0.0, 0.0, 0.0, 0.0, 0.0, 0.0, 0.0, 0.0, 0.0, 0.0, 0.0, 0.0, 0.0, 0.0, 0.0, 0.0, 0.0, 0.0, 0.0, 0.0, 0.0, 0.0, 0.0, 0.0, 0.0, 0.0, 0.0, 0.0, 0.0, 0.0, 0.0, 0.0, 0.0, 0.0, 0.0, 0.0, 0.0, 0.0, 0.0, 0.0, 0.0, 0.0, 0.0, 0.0, 0.0, 0.0, 0.0, 0.0, 0.0, 0.0, 0.0, 0.0, 0.0, 0.0, 0.0, 0.0, 0.0, 0.0, 0.0, 0.0, 0.0, 0.0, 0.0, 0.0, 0.0, 0.0, 0.0, 0.0, 0.0, 0.0, 0.0, 0.0, 0.0, 0.0, 0.0, 0.0, 0.0, 0.0, 0.0, 0.0, 0.0, 0.0, 0.0, 0.0, 0.0, 0.0, 0.0, 0.0, 0.0, 0.0, 0.0, 0.0, 0.0, 0.0, 0.0, 0.0, 0.0, 0.0, 0.0, 0.0, 0.0, 0.0, 0.0, 0.0, 0.0, 0.0, 0.0, 0.0, 0.0, 0.0, 0.0, 0.0, 0.0, 0.0, 0.0, 0.0, 0.0, 0.0, 0.0, 0.0, 0.0, 0.0, 0.0, 0.0, 0.0, 0.0, 0.0, 0.0, 0.0, 0.0, 0.0, 0.0, 0.0, 0.0, 0.0, 0.0, 0.0, 0.0, 0.0, 0.0, 0.0, 0.0, 0.0, 0.0, 0.0, 0.0, 0.0, 0.0, 0.0, 0.0, 0.0, 0.0, 0.0, 0.0, 0.0, 0.0, 0.0, 0.0, 0.0, 0.0, 0.0, 0.0, 0.0, 0.0, 0.0, 0.0, 0.0, 0.0, 0.0, 0.0, 0.0, 0.0, 0.0, 0.0, 0.0, 0.0, 0.0, 0.0, 0.0, 0.0, 0.0, 0.0, 0.0, 0.0, 0.0, 0.0, 0.0, 0.0, 0.0, 0.0, 0.0, 0.0, 0.0, 0.0, 0.0, 0.0, 0.0, 0.0, 0.0, 0.0, 0.0, 0.0, 0.0, 0.0, 0.0, 0.0, 0.0, 0.0, 0.0, 0.0, 0.0, 0.0, 0.0, 0.0, 0.0, 0.0, 0.0, 0.0, 0.0, 0.0, 0.0, 0.0, 0.0, 0.0, 0.0, 0.0, 0.0, 0.0, 0.0, 0.0, 0.0, 0.0, 0.0, 0.0, 0.0, 0.0, 0.0, 0.0, 0.0, 0.0, 0.0, 0.0, 0.0, 0.0, 0.0, 0.0, 0.0, 0.0, 0.0, 0.0, 0.0, 0.0, 0.0, 0.0, 0.0, 0.0, 0.0, 0.0, 0.0, 0.0, 0.0, 0.0, 0.0, 0.0, 0.0, 0.0, 0.0, 0.0, 0.0, 0.0, 0.0, 0.0, 0.0, 0.0, 0.0, 0.0, 0.0, 0.0, 0.0, 0.0, 0.0, 0.0, 0.0, 0.0, 0.0, 0.0, 0.0, 0.0, 0.0, 0.0, 0.0, 0.0, 0.0, 0.0, 0.0, 0.0, 0.0, 0.0, 0.0, 0.0, 0.0, 0.0, 0.0, 0.0, 0.0, 0.0, 0.0, 0.0, 0.0, 0.0, 0.0, 0.0, 0.0, 0.0, 0.0, 0.0, 0.0, 0.0, 0.0, 0.0, 0.0, 0.0, 0.0, 0.0, 0.0, 0.0, 0.0, 0.0, 0.0, 0.0, 0.0, 0.0, 0.0, 0.0, 0.0, 0.0, 0.0, 0.0, 0.0, 0.0, 0.0, 0.0, 0.0, 0.0, 0.0, 0.0, 0.0, 0.0, 0.0, 0.0, 0.0, 0.0, 0.0, 0.0, 0.0, 0.0, 0.0, 0.0, 0.0, 0.0, 0.0, 0.0, 0.0, 0.0, 0.0, 0.0, 0.0, 0.0, 0.0, 0.0, 0.0, 0.0, 0.0, 0.0, 0.0, 0.0, 0.0, 0.0, 0.0, 0.0, 0.0, 0.0, 0.0, 0.0, 0.0, 0.0, 0.0, 0.0, 0.0, 0.0, 0.0, 0.0, 0.0, 0.0, 0.0, 0.0, 0.0, 0.0, 0.0, 0.0, 0.0, 0.0, 0.0, 0.0, 0.0, 0.0, 0.0, 0.0, 0.0, 0.0, 0.0, 0.0, 0.0, 0.0, 0.0, 0.0, 0.0, 0.0, 0.0, 0.0, 0.0, 0.0, 0.0, 0.0, 0.0, 0.0, 0.0, 0.0, 0.0, 0.0, 0.0, 0.0, 0.0, 0.0, 0.0, 0.0, 0.0, 0.0, 0.0, 0.0, 0.0, 0.0, 0.0, 0.0, 0.0, 0.0, 0.0, 0.0, 0.0, 0.0, 0.0, 0.0, 0.0, 0.0, 0.0, 0.0, 0.0, 0.0, 0.0, 0.0, 0.0, 0.0, 0.0, 0.0, 0.0, 0.0, 0.0, 0.0, 0.0, 0.0, 0.0, 0.0, 0.0, 0.0, 0.0, 0.0, 0.0, 0.0, 0.0, 0.0, 0.0, 0.0, 0.0, 0.0, 0.0, 0.0, 0.0, 0.0, 0.0, 0.0, 0.0, 0.0, 0.0, 0.0, 0.0, 0.0, 0.0, 0.0, 0.0, 0.0, 0.0, 0.0, 0.0, 0.0, 0.0, 0.0, 0.0, 0.0, 0.0, 0.0, 0.0, 0.0, 0.0, 0.0, 0.0, 0.0, 0.0, 0.0, 0.0, 0.0, 0.0, 0.0, 0.0, 0.0, 0.0, 0.0, 0.0, 0.0, 0.0, 0.0, 0.0, 0.0, 0.0, 0.0, 0.0, 0.0, 0.0, 0.0, 0.0, 0.0, 0.0, 0.0, 0.0, 0.0, 0.0, 0.0, 0.0, 0.0, 0.0, 0.0, 0.0, 0.0, 0.0, 0.0, 0.0, 0.0, 0.0, 0.0, 0.0, 0.0, 0.0, 0.0, 0.0, 0.0, 0.0, 0.0, 0.0, 0.0, 0.0, 0.0, 0.0, 0.0, 0.0, 0.0, 0.0, 0.0, 0.0, 0.0, 0.0, 0.0, 0.0, 0.0, 0.0, 0.0, 0.0, 0.0, 0.0, 0.0, 0.0, 0.0, 0.0, 0.0, 0.0, 0.0, 0.0, 0.0, 0.0, 0.0, 0.0, 0.0, 0.0, 0.0, 0.0, 0.0, 0.0, 0.0, 0.0, 0.0, 0.0, 0.0, 0.0, 0.0, 0.0, 0.0, 0.0, 0.0, 0.0, 0.0, 0.0, 0.0, 0.0, 0.0, 0.0, 0.0, 0.0, 0.0, 0.0, 0.0, 0.0, 0.0, 0.0, 0.0, 0.0, 0.0, 0.0, 0.0, 0.0, 0.0, 0.0, 0.0, 0.0, 0.0, 0.0, 0.0, 0.0, 0.0, 0.0, 0.0, 0.0, 0.0, 0.0, 0.0, 0.0, 0.0, 0.0, 0.0, 0.0, 0.0, 0.0, 0.0, 0.0, 0.0, 0.0, 0.0, 0.0, 0.0, 0.0, 0.0, 0.0, 0.0, 0.0, 0.0, 0.0, 0.0, 0.0, 0.0, 0.0, 0.0, 0.0, 0.0, 0.0, 0.0, 0.0, 0.0, 0.0, 0.0, 0.0, 0.0, 0.0, 0.0, 0.0, 0.0, 0.0, 0.0, 0.0, 0.0, 0.0, 0.0, 0.0, 0.0, 0.0, 0.0, 0.0, 0.0, 0.0, 0.0, 0.0, 0.0, 0.0, 0.0, 0.0, 0.0, 0.0, 0.0, 0.0, 0.0, 0.0, 0.0, 0.0, 0.0, 0.0, 0.0, 0.0, 0.0, 0.0, 0.0, 0.0, 0.0, 0.0, 0.0, 0.0, 0.0, 0.0, 0.0, 0.0, 0.0, 0.0, 0.0, 0.0, 0.0, 0.0, 0.0, 0.0, 0.0, 0.0, 0.0, 0.0, 0.0, 0.0, 0.0, 0.0, 0.0, 0.0, 0.0, 0.0, 0.0, 0.0, 0.0, 0.0, 0.0, 0.0, 0.0, 0.0, 0.0, 0.0, 0.0, 0.0, 0.0, 0.0, 0.0, 0.0, 0.0, 0.0, 0.0, 0.0, 0.0, 0.0, 0.0, 0.0, 0.0, 0.0, 0.0, 0.0, 0.0, 0.0, 0.0, 0.0, 0.0, 0.0, 0.0, 0.0, 0.0, 0.0, 0.0, 0.0, 0.0, 0.0, 0.0, 0.0, 0.0, 0.0, 0.0, 0.0, 0.0, 0.0, 0.0, 0.0, 0.0, 0.0, 0.0, 0.0, 0.0, 0.0, 0.0, 0.0, 0.0, 0.0, 0.0, 0.0, 0.0, 0.0, 0.0, 0.0, 0.0, 0.0, 0.0, 0.0, 0.0, 0.0, 0.0, 0.0, 0.0, 0.0, 0.0, 0.0, 0.0, 0.0, 0.0, 0.0, 0.0, 0.0, 0.0, 0.0, 0.0, 0.0, 0.0, 0.0, 0.0, 0.0, 0.0, 0.0, 0.0, 0.0, 0.0, 0.0, 0.0, 0.0, 0.0, 0.0, 0.0, 0.0, 0.0, 0.0, 0.0, 0.0, 0.0, 0.0, 0.0, 0.0, 0.0, 0.0, 0.0, 0.0, 0.0, 0.0, 0.0, 0.0, 0.0, 0.0, 0.0, 0.0, 0.0, 0.0, 0.0, 0.0, 0.0, 0.0, 0.0, 0.0, 0.0, 0.0, 0.0, 0.0, 0.0, 0.0, 0.0, 0.0, 0.0, 0.0, 0.0, 0.0, 0.0, 0.0, 0.0, 0.0, 0.0, 0.0, 0.0, 0.0, 0.0, 0.0, 0.0, 0.0, 0.0, 0.0, 0.0, 0.0, 0.0, 0.0, 0.0, 0.0, 0.0, 0.0, 0.0, 0.0, 0.0, 0.0, 0.0, 0.0, 0.0, 0.0, 0.0, 0.0, 0.0, 0.0, 0.0, 0.0, 0.0, 0.0, 0.0, 0.0, 0.0, 0.0, 0.0, 0.0, 0.0, 0.0, 0.0, 0.0, 0.0, 0.0, 0.0, 0.0, 0.0, 0.0, 0.0, 0.0, 0.0, 0.0, 0.0, 0.0, 0.0, 0.0, 0.0, 0.0, 0.0, 0.0, 0.0, 0.0, 0.0, 0.0, 0.0, 0.0, 0.0, 0.0, 0.0, 0.0, 0.0, 0.0, 0.0, 0.0, 0.0, 0.0, 0.0, 0.0, 0.0, 0.0, 0.0, 0.0, 0.0, 0.0, 0.0, 0.0, 0.0, 0.0, 0.0, 0.0, 0.0, 0.0, 0.0, 0.0, 0.0, 0.0, 0.0, 0.0, 0.0, 0.0, 0.0, 0.0, 0.0, 0.0, 0.0, 0.0, 0.0, 0.0, 0.0, 0.0, 0.0, 0.0, 0.0, 0.0, 0.0, 0.0, 0.0, 0.0, 0.0, 0.0, 0.0, 0.0, 0.0, 0.0, 0.0, 0.0, 0.0, 0.0, 0.0, 0.0, 0.0, 0.0, 0.0, 0.0, 0.0, 0.0, 0.0, 0.0, 0.0, 0.0, 0.0, 0.0, 0.0, 0.0, 0.0, 0.0, 0.0, 0.0, 0.0, 0.0, 0.0, 0.0, 0.0, 0.0, 0.0, 0.0, 0.0, 0.0, 0.0, 0.0, 0.0, 0.0, 0.0, 0.0, 0.0, 0.0, 0.0, 0.0, 0.0, 0.0, 0.0, 0.0, 0.0, 0.0, 0.0, 0.0, 0.0, 0.0, 0.0, 0.0, 0.0, 0.0, 0.0, 0.0, 0.0, 0.0, 0.0, 0.0, 0.0, 0.0, 0.0, 0.0, 0.0, 0.0, 0.0, 0.0, 0.0, 0.0, 0.0, 0.0, 0.0, 0.0, 0.0, 0.0, 0.0, 0.0, 0.0, 0.0, 0.0, 0.0, 0.0, 0.0, 0.0, 0.0, 0.0, 0.0, 0.0, 0.0, 0.0, 0.0, 0.0, 0.0, 0.0, 0.0, 0.0, 0.0, 0.0, 0.0, 0.0, 0.0, 0.0, 0.0, 0.0, 0.0, 0.0, 0.0, 0.0, 0.0, 0.0, 0.0, 0.0, 0.0, 0.0, 0.0, 0.0, 0.0, 0.0, 0.0, 0.0, 0.0, 0.0, 0.0, 0.0, 0.0, 0.0, 0.0, 0.0, 0.0, 0.0, 0.0, 0.0, 0.0, 0.0, 0.0, 0.0, 0.0, 0.0, 0.0, 0.0, 0.0, 0.0, 0.0, 0.0, 0.0, 0.0, 0.0, 0.0, 0.0, 0.0, 0.0, 0.0, 0.0, 0.0, 0.0, 0.0, 0.0, 0.0, 0.0, 0.0, 0.0, 0.0, 0.0, 0.0, 0.0, 0.0, 0.0, 0.0, 0.0, 0.0, 0.0, 0.0, 0.0, 0.0, 0.0, 0.0, 0.0, 0.0, 0.0, 0.0, 0.0, 0.0, 0.0, 0.0, 0.0, 0.0, 0.0, 0.0, 0.0, 0.0, 0.0, 0.0, 0.0, 0.0, 0.0, 0.0, 0.0, 0.0, 0.0, 0.0, 0.0, 0.0, 0.0, 0.0, 0.0, 0.0, 0.0, 0.0, 0.0, 0.0, 0.0, 0.0, 0.0, 0.0, 0.0, 0.0, 0.0, 0.0, 0.0, 0.0, 0.0, 0.0, 0.0, 0.0, 0.0, 0.0, 0.0, 0.0, 0.0, 0.0, 0.0, 0.0, 0.0, 0.0, 0.0, 0.0, 0.0, 0.0, 0.0, 0.0, 0.0, 0.0, 0.0, 0.0, 0.0, 0.0, 0.0, 0.0, 0.0, 0.0, 0.0, 0.0, 0.0, 0.0, 0.0, 0.0, 0.0, 0.0, 0.0, 0.0, 0.0, 0.0, 0.0, 0.0, 0.0, 0.0, 0.0, 0.0, 0.0, 0.0, 0.0, 0.0, 0.0, 0.0, 0.0, 0.0, 0.0, 0.0, 0.0, 0.0, 0.0, 0.0, 0.0, 0.0, 0.0, 0.0, 0.0, 0.0, 0.0, 0.0, 0.0, 0.0, 0.0, 0.0, 0.0, 0.0, 0.0, 0.0, 0.0, 0.0, 0.0, 0.0, 0.0, 0.0, 0.0, 0.0, 0.0, 0.0, 0.0, 0.0, 0.0, 0.0, 0.0, 0.0, 0.0, 0.0, 0.0, 0.0, 0.0, 0.0, 0.0, 0.0, 0.0, 0.0, 0.0, 0.0, 0.0, 0.0, 0.0, 0.0, 0.0, 0.0, 0.0, 0.0, 0.0, 0.0, 0.0, 0.0, 0.0, 0.0, 0.0, 0.0, 0.0, 0.0, 0.0, 0.0, 0.0, 0.0, 0.0, 0.0, 0.0, 0.0, 0.0, 0.0, 0.0, 0.0, 0.0, 0.0, 0.0, 0.0, 0.0, 0.0, 0.0, 0.0, 0.0, 0.0, 0.0, 0.0, 0.0, 0.0, 0.0, 0.0, 0.0, 0.0, 0.0, 0.0, 0.0, 0.0, 0.0, 0.0, 0.0, 0.0, 0.0, 0.0, 0.0, 0.0, 0.0, 0.0, 0.0, 0.0, 0.0, 0.0, 0.0, 0.0, 0.0, 0.0, 0.0, 0.0, 0.0, 0.0, 0.0, 0.0, 0.0, 0.0, 0.0, 0.0, 0.0, 0.0, 0.0, 0.0, 0.0, 0.0, 0.0, 0.0, 0.0, 0.0, 0.0, 0.0, 0.0, 0.0, 0.0, 0.0, 0.0, 0.0, 0.0, 0.0, 0.0, 0.0, 0.0, 0.0, 0.0, 0.0, 0.0, 0.0, 0.0, 0.0, 0.0, 0.0, 0.0, 0.0, 0.0, 0.0, 0.0, 0.0, 0.0, 0.0, 0.0, 0.0, 0.0, 0.0, 0.0, 0.0, 0.0, 0.0, 0.0, 0.0, 0.0, 0.0, 0.0, 0.0, 0.0, 0.0, 0.0, 0.0, 0.0, 0.0, 0.0, 0.0, 0.0, 0.0, 0.0, 0.0, 0.0, 0.0, 0.0, 0.0, 0.0, 0.0, 0.0, 0.0, 0.0, 0.0, 0.0, 0.0, 0.0, 0.0, 0.0, 0.0, 0.0, 0.0, 0.0, 0.0, 0.0, 0.0, 0.0, 0.0, 0.0, 0.0, 0.0, 0.0, 0.0, 0.0, 0.0, 0.0, 0.0, 0.0, 0.0, 0.0, 0.0, 0.0, 0.0, 0.0, 0.0, 0.0, 0.0, 0.0, 0.0, 0.0, 0.0, 0.0, 0.0, 0.0, 0.0, 0.0, 0.0, 0.0, 0.0, 0.0, 0.0, 0.0, 0.0, 0.0, 0.0, 0.0, 0.0, 0.0, 0.0, 0.0, 0.0, 0.0, 0.0, 0.0, 0.0, 0.0, 0.0, 0.0, 0.0, 0.0, 0.0, 0.0, 0.0, 0.0, 0.0, 0.0, 0.0, 0.0, 0.0, 0.0, 0.0, 0.0, 0.0, 0.0, 0.0, 0.0, 0.0, 0.0, 0.0, 0.0, 0.0, 0.0, 0.0, 0.0, 0.0, 0.0, 0.0, 0.0, 0.0, 0.0, 0.0, 0.0, 0.0, 0.0, 0.0, 0.0, 0.0, 0.0, 0.0, 0.0, 0.0, 0.0, 0.0, 0.0, 0.0, 0.0, 0.0, 0.0, 0.0, 0.0, 0.0, 0.0, 0.0, 0.0, 0.0, 0.0, 0.0, 0.0, 0.0, 0.0, 0.0, 0.0, 0.0, 0.0, 0.0, 0.0, 0.0, 0.0, 0.0, 0.0, 0.0, 0.0, 0.0, 0.0, 0.0, 0.0, 0.0, 0.0, 0.0, 0.0, 0.0, 0.0, 0.0, 0.0, 0.0, 0.0, 0.0, 0.0, 0.0, 0.0, 0.0, 0.0, 0.0, 0.0, 0.0, 0.0, 0.0, 0.0, 0.0, 0.0, 0.0, 0.0, 0.0, 0.0, 0.0, 0.0, 0.0, 0.0, 0.0, 0.0, 0.0, 0.0, 0.0, 0.0, 0.0, 0.0, 0.0, 0.0, 0.0, 0.0, 0.0, 0.0, 0.0, 0.0, 0.0, 0.0, 0.0, 0.0, 0.0, 0.0, 0.0, 0.0, 0.0, 0.0, 0.0, 0.0, 0.0, 0.0, 0.0, 0.0, 0.0, 0.0, 0.0, 0.0, 0.0, 0.0, 0.0, 0.0, 0.0, 0.0, 0.0, 0.0, 0.0, 0.0, 0.0, 0.0, 0.0, 0.0, 0.0, 0.0, 0.0, 0.0, 0.0, 0.0, 0.0, 0.0, 0.0, 0.0, 0.0, 0.0, 0.0, 0.0, 0.0, 0.0, 0.0, 0.0, 0.0, 0.0, 0.0, 0.0, 0.0, 0.0, 0.0, 0.0, 0.0, 0.0, 0.0, 0.0, 0.0, 0.0, 0.0, 0.0, 0.0, 0.0, 0.0, 0.0, 0.0, 0.0, 0.0, 0.0, 0.0, 0.0, 0.0, 0.0, 0.0, 0.0, 0.0, 0.0, 0.0, 0.0, 0.0, 0.0, 0.0, 0.0, 0.0, 0.0, 0.0, 0.0, 0.0, 0.0, 0.0, 0.0, 0.0, 0.0, 0.0, 0.0, 0.0, 0.0, 0.0, 0.0, 0.0, 0.0, 0.0, 0.0, 0.0, 0.0, 0.0, 0.0, 0.0, 0.0, 0.0, 0.0, 0.0, 0.0, 0.0, 0.0, 0.0, 0.0, 0.0, 0.0, 0.0, 0.0, 0.0, 0.0, 0.0, 0.0, 0.0, 0.0, 0.0, 0.0, 0.0, 0.0, 0.0, 0.0, 0.0, 0.0, 0.0, 0.0, 0.0, 0.0, 0.0, 0.0, 0.0, 0.0, 0.0, 0.0, 0.0, 0.0, 0.0, 0.0, 0.0, 0.0, 0.0, 0.0, 0.0, 0.0, 0.0, 0.0, 0.0, 0.0, 0.0, 0.0, 0.0, 0.0, 0.0, 0.0, 0.0, 0.0, 0.0, 0.0, 0.0, 0.0, 0.0, 0.0, 0.0, 0.0, 0.0, 0.0, 0.0, 0.0, 0.0, 0.0, 0.0, 0.0, 0.0, 0.0, 0.0, 0.0, 0.0, 0.0, 0.0, 0.0, 0.0, 0.0, 0.0, 0.0, 0.0, 0.0, 0.0, 0.0, 0.0, 0.0, 0.0, 0.0, 0.0, 0.0, 0.0, 0.0, 0.0, 0.0, 0.0, 0.0, 0.0, 0.0, 0.0, 0.0, 0.0, 0.0, 0.0, 0.0, 0.0, 0.0, 0.0, 0.0, 0.0, 0.0, 0.0, 0.0, 0.0, 0.0, 0.0, 0.0, 0.0, 0.0, 0.0, 0.0, 0.0, 0.0, 0.0, 0.0, 0.0, 0.0, 0.0, 0.0, 0.0, 0.0, 0.0, 0.0, 0.0, 0.0, 0.0, 0.0, 0.0, 0.0, 0.0, 0.0, 0.0, 0.0, 0.0, 0.0, 0.0, 0.0, 0.0, 0.0, 0.0, 0.0, 0.0, 0.0, 0.0, 0.0, 0.0, 0.0, 0.0, 0.0, 0.0, 0.0, 0.0, 0.0, 0.0, 0.0, 0.0, 0.0, 0.0, 0.0, 0.0, 0.0, 0.0, 0.0, 0.0, 0.0, 0.0, 0.0, 0.0, 0.0, 0.0, 0.0, 0.0, 0.0, 0.0, 0.0, 0.0, 0.0, 0.0, 0.0, 0.0, 0.0, 0.0, 0.0, 0.0, 0.0, 0.0, 0.0, 0.0, 0.0, 0.0, 0.0, 0.0, 0.0, 0.0, 0.0, 0.0, 0.0, 0.0, 0.0, 0.0, 0.0, 0.0, 0.0, 0.0, 0.0, 0.0, 0.0, 0.0, 0.0, 0.0, 0.0, 0.0, 0.0, 0.0, 0.0, 0.0, 0.0, 0.0, 0.0, 0.0, 0.0, 0.0, 0.0, 0.0, 0.0, 0.0, 0.0, 0.0, 0.0, 0.0, 0.0, 0.0, 0.0, 0.0, 0.0, 0.0, 0.0, 0.0, 0.0, 0.0, 0.0, 0.0, 0.0, 0.0, 0.0, 0.0, 0.0, 0.0, 0.0, 0.0, 0.0, 0.0, 0.0, 0.0, 0.0, 0.0, 0.0, 0.0, 0.0, 0.0, 0.0, 0.0, 0.0, 0.0, 0.0, 0.0, 0.0, 0.0, 0.0, 0.0, 0.0, 0.0, 0.0, 0.0, 0.0, 0.0, 0.0, 0.0, 0.0, 0.0, 0.0, 0.0, 0.0, 0.0, 0.0, 0.0, 0.0, 0.0, 0.0, 0.0, 0.0, 0.0, 0.0, 0.0, 0.0, 0.0, 0.0, 0.0, 0.0, 0.0, 0.0, 0.0, 0.0, 0.0, 0.0, 0.0, 0.0, 0.0, 0.0, 0.0, 0.0, 0.0, 0.0, 0.0, 0.0, 0.0, 0.0, 0.0, 0.0, 0.0, 0.0, 0.0, 0.0, 0.0, 0.0, 0.0, 0.0, 0.0, 0.0, 0.0, 0.0, 0.0, 0.0, 0.0, 0.0, 0.0, 0.0, 0.0, 0.0, 0.0, 0.0, 0.0, 0.0, 0.0, 0.0, 0.0, 0.0, 0.0, 0.0, 0.0, 0.0, 0.0, 0.0, 0.0, 0.0, 0.0, 0.0, 0.0, 0.0, 0.0, 0.0, 0.0, 0.0, 0.0, 0.0, 0.0, 0.0, 0.0, 0.0, 0.0, 0.0, 0.0, 0.0, 0.0, 0.0, 0.0, 0.0, 0.0, 0.0, 0.0, 0.0, 0.0, 0.0, 0.0, 0.0, 0.0, 0.0, 0.0, 0.0, 0.0, 0.0, 0.0, 0.0, 0.0, 0.0, 0.0, 0.0, 0.0, 0.0, 0.0, 0.0, 0.0, 0.0, 0.0, 0.0, 0.0, 0.0, 0.0, 0.0, 0.0, 0.0, 0.0, 0.0, 0.0, 0.0, 0.0, 0.0, 0.0, 0.0, 0.0, 0.0, 0.0, 0.0, 0.0, 0.0, 0.0, 0.0, 0.0, 0.0, 0.0, 0.0, 0.0, 0.0, 0.0, 0.0, 0.0, 0.0, 0.0, 0.0, 0.0, 0.0, 0.0, 0.0, 0.0, 0.0, 0.0, 0.0, 0.0, 0.0, 0.0, 0.0, 0.0, 0.0, 0.0, 0.0, 0.0, 0.0, 0.0, 0.0, 0.0, 0.0, 0.0, 0.0, 0.0, 0.0, 0.0, 0.0, 0.0, 0.0, 0.0, 0.0, 0.0, 0.0, 0.0, 0.0, 0.0])
me_circle.materials.append(mat_metal)
me_circle.materials.append(mat_material_002)
me_circle.use_remesh_preserve_volume = False
me_circle.use_remesh_preserve_attributes = False
me_circle.use_mirror_vertex_groups = False
me_circle.update()

# ---- objects
ob_camera = bpy.data.objects.new('Camera', cam_camera)
ob_circle = bpy.data.objects.new('Circle', me_circle)

# ---- transforms, parenting, visibility, modifiers, constraints
ob_camera.location = (7.359, -6.926, 4.958)
ob_camera.rotation_euler = (1.109, 0.0, 0.8149)
ob_camera.lock_rotations_4d = False
ob_camera.empty_display_type = 'ARROWS'
ob_camera.color = (0.0, 0.0, 0.0, 0.0)
ob_camera.display_type = 'WIRE'
ob_camera.lineart.crease_threshold = 0.0
ob_circle.location = (0.0, 0.0, 0.01395)
ob_circle.lineart.crease_threshold = 0.0
_m = ob_circle.modifiers.new('Subdivision', 'SUBSURF')
_m.uv_smooth = 'PRESERVE_CORNERS'
_m.levels = 2
_m.show_only_control_edges = False

# ---- collection membership
col_collection.objects.link(ob_camera)
col_collection.objects.link(ob_circle)

# ---- scene / render settings (as saved in the file)
scene.camera = ob_camera
scene.frame_start = 1; scene.frame_end = 59; scene.frame_set(51)
scene.render.engine = 'BLENDER_EEVEE_NEXT'
scene.cycles.use_denoising = False
scene.cycles.samples = 128
scene.cycles.sampling_pattern = 'TABULATED_SOBOL'
scene.cycles.use_adaptive_sampling = False
scene.cycles.use_light_tree = False
scene.view_settings.view_transform = 'Filmic'
bpy.context.view_layer.update()

# ---- added for rendering (the .blend has no usable light): sun
light_auto_sun = bpy.data.lights.new('AutoSun', 'SUN')
light_auto_sun.energy = 3.0
light_auto_sun.angle = 0.0523599
ob_auto_sun = bpy.data.objects.new('AutoSun', light_auto_sun)
scene.collection.objects.link(ob_auto_sun)
ob_auto_sun.rotation_euler = (0.872665, 0.174533, 0.523599)
bpy.context.view_layer.update()
